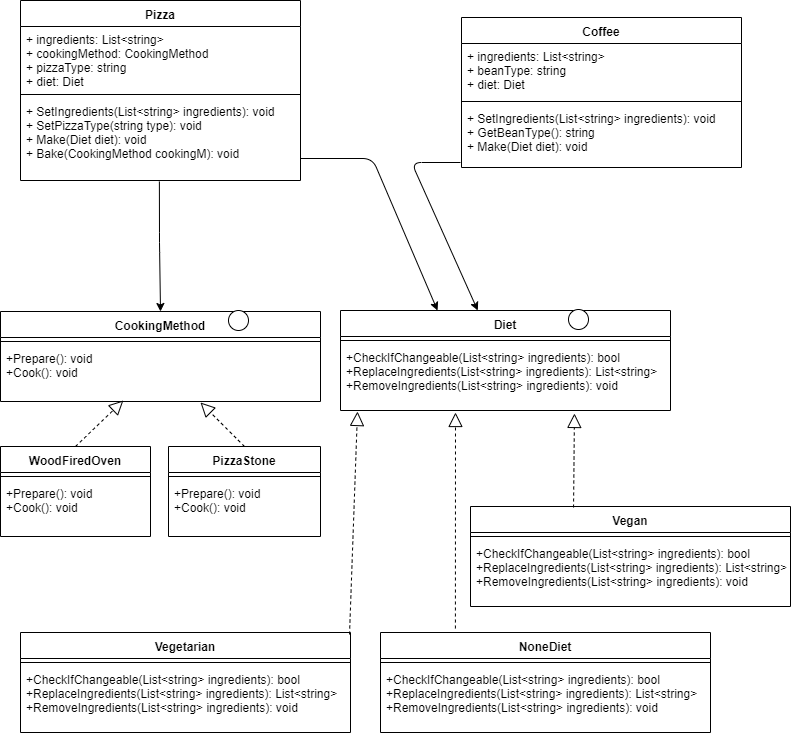

The diagram above was exported from draw.io. Its source (the exported page's mxGraphModel, read from the mxfile embedded in the PNG):
<mxGraphModel dx="1182" dy="715" grid="1" gridSize="10" guides="1" tooltips="1" connect="1" arrows="1" fold="1" page="1" pageScale="1" pageWidth="827" pageHeight="1169" math="0" shadow="0">
  <root>
    <mxCell id="0" />
    <mxCell id="1" parent="0" />
    <mxCell id="8HZJy-dPeBvLyLCJDi_N-17" value="" style="endArrow=classic;html=1;entryX=0.294;entryY=0;entryDx=0;entryDy=0;exitX=1;exitY=0.154;exitDx=0;exitDy=0;entryPerimeter=0;exitPerimeter=0;" parent="1" target="8HZJy-dPeBvLyLCJDi_N-5" edge="1">
      <mxGeometry width="50" height="50" relative="1" as="geometry">
        <mxPoint x="330" y="256.0039999999999" as="sourcePoint" />
        <mxPoint x="90" y="280" as="targetPoint" />
        <Array as="points">
          <mxPoint x="402" y="256" />
        </Array>
      </mxGeometry>
    </mxCell>
    <mxCell id="8HZJy-dPeBvLyLCJDi_N-21" value="Vegetarian" style="swimlane;fontStyle=1;align=center;verticalAlign=top;childLayout=stackLayout;horizontal=1;startSize=26;horizontalStack=0;resizeParent=1;resizeParentMax=0;resizeLast=0;collapsible=1;marginBottom=0;" parent="1" vertex="1">
      <mxGeometry x="50" y="730" width="330" height="100" as="geometry" />
    </mxCell>
    <mxCell id="8HZJy-dPeBvLyLCJDi_N-23" value="" style="line;strokeWidth=1;fillColor=none;align=left;verticalAlign=middle;spacingTop=-1;spacingLeft=3;spacingRight=3;rotatable=0;labelPosition=right;points=[];portConstraint=eastwest;" parent="8HZJy-dPeBvLyLCJDi_N-21" vertex="1">
      <mxGeometry y="26" width="330" height="8" as="geometry" />
    </mxCell>
    <mxCell id="8HZJy-dPeBvLyLCJDi_N-24" value="+CheckIfChangeable(List&lt;string&gt; ingredients): bool&#10;+ReplaceIngredients(List&lt;string&gt; ingredients): List&lt;string&gt;&#10;+RemoveIngredients(List&lt;string&gt; ingredients): void" style="text;strokeColor=none;fillColor=none;align=left;verticalAlign=top;spacingLeft=4;spacingRight=4;overflow=hidden;rotatable=0;points=[[0,0.5],[1,0.5]];portConstraint=eastwest;" parent="8HZJy-dPeBvLyLCJDi_N-21" vertex="1">
      <mxGeometry y="34" width="330" height="66" as="geometry" />
    </mxCell>
    <mxCell id="8HZJy-dPeBvLyLCJDi_N-26" value="" style="endArrow=block;dashed=1;endFill=0;endSize=12;html=1;exitX=0.997;exitY=0.02;exitDx=0;exitDy=0;exitPerimeter=0;" parent="1" source="8HZJy-dPeBvLyLCJDi_N-21" edge="1">
      <mxGeometry width="160" relative="1" as="geometry">
        <mxPoint x="308" y="577" as="sourcePoint" />
        <mxPoint x="387" y="509" as="targetPoint" />
      </mxGeometry>
    </mxCell>
    <mxCell id="8HZJy-dPeBvLyLCJDi_N-27" value="Vegan&#10;" style="swimlane;fontStyle=1;align=center;verticalAlign=top;childLayout=stackLayout;horizontal=1;startSize=26;horizontalStack=0;resizeParent=1;resizeParentMax=0;resizeLast=0;collapsible=1;marginBottom=0;" parent="1" vertex="1">
      <mxGeometry x="500" y="604" width="320" height="100" as="geometry" />
    </mxCell>
    <mxCell id="8HZJy-dPeBvLyLCJDi_N-28" value="" style="line;strokeWidth=1;fillColor=none;align=left;verticalAlign=middle;spacingTop=-1;spacingLeft=3;spacingRight=3;rotatable=0;labelPosition=right;points=[];portConstraint=eastwest;" parent="8HZJy-dPeBvLyLCJDi_N-27" vertex="1">
      <mxGeometry y="26" width="320" height="8" as="geometry" />
    </mxCell>
    <mxCell id="8HZJy-dPeBvLyLCJDi_N-29" value="+CheckIfChangeable(List&lt;string&gt; ingredients): bool&#10;+ReplaceIngredients(List&lt;string&gt; ingredients): List&lt;string&gt;&#10;+RemoveIngredients(List&lt;string&gt; ingredients): void" style="text;strokeColor=none;fillColor=none;align=left;verticalAlign=top;spacingLeft=4;spacingRight=4;overflow=hidden;rotatable=0;points=[[0,0.5],[1,0.5]];portConstraint=eastwest;" parent="8HZJy-dPeBvLyLCJDi_N-27" vertex="1">
      <mxGeometry y="34" width="320" height="66" as="geometry" />
    </mxCell>
    <mxCell id="8HZJy-dPeBvLyLCJDi_N-30" value="" style="endArrow=block;dashed=1;endFill=0;endSize=12;html=1;entryX=0.709;entryY=1.045;entryDx=0;entryDy=0;exitX=0.322;exitY=0.01;exitDx=0;exitDy=0;entryPerimeter=0;exitPerimeter=0;" parent="1" source="8HZJy-dPeBvLyLCJDi_N-27" target="8HZJy-dPeBvLyLCJDi_N-8" edge="1">
      <mxGeometry width="160" relative="1" as="geometry">
        <mxPoint x="188" y="597" as="sourcePoint" />
        <mxPoint x="318" y="484" as="targetPoint" />
      </mxGeometry>
    </mxCell>
    <mxCell id="8HZJy-dPeBvLyLCJDi_N-31" value="NoneDiet" style="swimlane;fontStyle=1;align=center;verticalAlign=top;childLayout=stackLayout;horizontal=1;startSize=26;horizontalStack=0;resizeParent=1;resizeParentMax=0;resizeLast=0;collapsible=1;marginBottom=0;" parent="1" vertex="1">
      <mxGeometry x="410" y="730" width="330" height="100" as="geometry" />
    </mxCell>
    <mxCell id="8HZJy-dPeBvLyLCJDi_N-32" value="" style="line;strokeWidth=1;fillColor=none;align=left;verticalAlign=middle;spacingTop=-1;spacingLeft=3;spacingRight=3;rotatable=0;labelPosition=right;points=[];portConstraint=eastwest;" parent="8HZJy-dPeBvLyLCJDi_N-31" vertex="1">
      <mxGeometry y="26" width="330" height="8" as="geometry" />
    </mxCell>
    <mxCell id="8HZJy-dPeBvLyLCJDi_N-33" value="+CheckIfChangeable(List&lt;string&gt; ingredients): bool&#10;+ReplaceIngredients(List&lt;string&gt; ingredients): List&lt;string&gt;&#10;+RemoveIngredients(List&lt;string&gt; ingredients): void" style="text;strokeColor=none;fillColor=none;align=left;verticalAlign=top;spacingLeft=4;spacingRight=4;overflow=hidden;rotatable=0;points=[[0,0.5],[1,0.5]];portConstraint=eastwest;" parent="8HZJy-dPeBvLyLCJDi_N-31" vertex="1">
      <mxGeometry y="34" width="330" height="66" as="geometry" />
    </mxCell>
    <mxCell id="8HZJy-dPeBvLyLCJDi_N-34" value="" style="endArrow=block;dashed=1;endFill=0;endSize=12;html=1;exitX=0.227;exitY=-0.04;exitDx=0;exitDy=0;exitPerimeter=0;" parent="1" source="8HZJy-dPeBvLyLCJDi_N-31" edge="1">
      <mxGeometry width="160" relative="1" as="geometry">
        <mxPoint x="357.0999999999999" y="616" as="sourcePoint" />
        <mxPoint x="485" y="510" as="targetPoint" />
      </mxGeometry>
    </mxCell>
    <mxCell id="8HZJy-dPeBvLyLCJDi_N-46" value="" style="endArrow=classic;html=1;entryX=0.416;entryY=0;entryDx=0;entryDy=0;entryPerimeter=0;" parent="1" target="8HZJy-dPeBvLyLCJDi_N-5" edge="1">
      <mxGeometry width="50" height="50" relative="1" as="geometry">
        <mxPoint x="490" y="260" as="sourcePoint" />
        <mxPoint x="412.0799999999999" y="417" as="targetPoint" />
        <Array as="points">
          <mxPoint x="441" y="260" />
        </Array>
      </mxGeometry>
    </mxCell>
    <mxCell id="8HZJy-dPeBvLyLCJDi_N-5" value="Diet" style="swimlane;fontStyle=1;align=center;verticalAlign=top;childLayout=stackLayout;horizontal=1;startSize=26;horizontalStack=0;resizeParent=1;resizeParentMax=0;resizeLast=0;collapsible=1;marginBottom=0;" parent="1" vertex="1">
      <mxGeometry x="370" y="408" width="330" height="100" as="geometry" />
    </mxCell>
    <mxCell id="8HZJy-dPeBvLyLCJDi_N-7" value="" style="line;strokeWidth=1;fillColor=none;align=left;verticalAlign=middle;spacingTop=-1;spacingLeft=3;spacingRight=3;rotatable=0;labelPosition=right;points=[];portConstraint=eastwest;" parent="8HZJy-dPeBvLyLCJDi_N-5" vertex="1">
      <mxGeometry y="26" width="330" height="8" as="geometry" />
    </mxCell>
    <mxCell id="8HZJy-dPeBvLyLCJDi_N-8" value="+CheckIfChangeable(List&lt;string&gt; ingredients): bool&#10;+ReplaceIngredients(List&lt;string&gt; ingredients): List&lt;string&gt;&#10;+RemoveIngredients(List&lt;string&gt; ingredients): void" style="text;strokeColor=none;fillColor=none;align=left;verticalAlign=top;spacingLeft=4;spacingRight=4;overflow=hidden;rotatable=0;points=[[0,0.5],[1,0.5]];portConstraint=eastwest;" parent="8HZJy-dPeBvLyLCJDi_N-5" vertex="1">
      <mxGeometry y="34" width="330" height="66" as="geometry" />
    </mxCell>
    <mxCell id="8HZJy-dPeBvLyLCJDi_N-20" value="" style="ellipse;whiteSpace=wrap;html=1;aspect=fixed;verticalAlign=top;" parent="1" vertex="1">
      <mxGeometry x="598" y="407" width="20" height="20" as="geometry" />
    </mxCell>
    <mxCell id="8HZJy-dPeBvLyLCJDi_N-58" value="CookingMethod" style="swimlane;fontStyle=1;align=center;verticalAlign=top;childLayout=stackLayout;horizontal=1;startSize=26;horizontalStack=0;resizeParent=1;resizeParentMax=0;resizeLast=0;collapsible=1;marginBottom=0;" parent="1" vertex="1">
      <mxGeometry x="30" y="409" width="320" height="90" as="geometry" />
    </mxCell>
    <mxCell id="8HZJy-dPeBvLyLCJDi_N-59" value="" style="line;strokeWidth=1;fillColor=none;align=left;verticalAlign=middle;spacingTop=-1;spacingLeft=3;spacingRight=3;rotatable=0;labelPosition=right;points=[];portConstraint=eastwest;" parent="8HZJy-dPeBvLyLCJDi_N-58" vertex="1">
      <mxGeometry y="26" width="320" height="8" as="geometry" />
    </mxCell>
    <mxCell id="8HZJy-dPeBvLyLCJDi_N-60" value="+Prepare(): void&#10;+Cook(): void" style="text;strokeColor=none;fillColor=none;align=left;verticalAlign=top;spacingLeft=4;spacingRight=4;overflow=hidden;rotatable=0;points=[[0,0.5],[1,0.5]];portConstraint=eastwest;" parent="8HZJy-dPeBvLyLCJDi_N-58" vertex="1">
      <mxGeometry y="34" width="320" height="56" as="geometry" />
    </mxCell>
    <mxCell id="8HZJy-dPeBvLyLCJDi_N-61" value="" style="ellipse;whiteSpace=wrap;html=1;aspect=fixed;" parent="1" vertex="1">
      <mxGeometry x="258" y="408" width="20" height="20" as="geometry" />
    </mxCell>
    <mxCell id="8HZJy-dPeBvLyLCJDi_N-62" value="WoodFiredOven" style="swimlane;fontStyle=1;align=center;verticalAlign=top;childLayout=stackLayout;horizontal=1;startSize=26;horizontalStack=0;resizeParent=1;resizeParentMax=0;resizeLast=0;collapsible=1;marginBottom=0;" parent="1" vertex="1">
      <mxGeometry x="30" y="544" width="150" height="90" as="geometry" />
    </mxCell>
    <mxCell id="8HZJy-dPeBvLyLCJDi_N-63" value="" style="line;strokeWidth=1;fillColor=none;align=left;verticalAlign=middle;spacingTop=-1;spacingLeft=3;spacingRight=3;rotatable=0;labelPosition=right;points=[];portConstraint=eastwest;" parent="8HZJy-dPeBvLyLCJDi_N-62" vertex="1">
      <mxGeometry y="26" width="150" height="8" as="geometry" />
    </mxCell>
    <mxCell id="8HZJy-dPeBvLyLCJDi_N-64" value="+Prepare(): void&#10;+Cook(): void" style="text;strokeColor=none;fillColor=none;align=left;verticalAlign=top;spacingLeft=4;spacingRight=4;overflow=hidden;rotatable=0;points=[[0,0.5],[1,0.5]];portConstraint=eastwest;" parent="8HZJy-dPeBvLyLCJDi_N-62" vertex="1">
      <mxGeometry y="34" width="150" height="56" as="geometry" />
    </mxCell>
    <mxCell id="8HZJy-dPeBvLyLCJDi_N-65" value="PizzaStone" style="swimlane;fontStyle=1;align=center;verticalAlign=top;childLayout=stackLayout;horizontal=1;startSize=26;horizontalStack=0;resizeParent=1;resizeParentMax=0;resizeLast=0;collapsible=1;marginBottom=0;" parent="1" vertex="1">
      <mxGeometry x="198" y="544" width="152" height="90" as="geometry" />
    </mxCell>
    <mxCell id="8HZJy-dPeBvLyLCJDi_N-66" value="" style="line;strokeWidth=1;fillColor=none;align=left;verticalAlign=middle;spacingTop=-1;spacingLeft=3;spacingRight=3;rotatable=0;labelPosition=right;points=[];portConstraint=eastwest;" parent="8HZJy-dPeBvLyLCJDi_N-65" vertex="1">
      <mxGeometry y="26" width="152" height="8" as="geometry" />
    </mxCell>
    <mxCell id="8HZJy-dPeBvLyLCJDi_N-67" value="+Prepare(): void&#10;+Cook(): void" style="text;strokeColor=none;fillColor=none;align=left;verticalAlign=top;spacingLeft=4;spacingRight=4;overflow=hidden;rotatable=0;points=[[0,0.5],[1,0.5]];portConstraint=eastwest;" parent="8HZJy-dPeBvLyLCJDi_N-65" vertex="1">
      <mxGeometry y="34" width="152" height="56" as="geometry" />
    </mxCell>
    <mxCell id="8HZJy-dPeBvLyLCJDi_N-68" value="" style="endArrow=block;dashed=1;endFill=0;endSize=12;html=1;exitX=0.5;exitY=0;exitDx=0;exitDy=0;entryX=0.384;entryY=0.982;entryDx=0;entryDy=0;entryPerimeter=0;" parent="1" source="8HZJy-dPeBvLyLCJDi_N-62" target="8HZJy-dPeBvLyLCJDi_N-60" edge="1">
      <mxGeometry width="160" relative="1" as="geometry">
        <mxPoint x="389.0999999999999" y="742" as="sourcePoint" />
        <mxPoint x="397" y="519" as="targetPoint" />
      </mxGeometry>
    </mxCell>
    <mxCell id="8HZJy-dPeBvLyLCJDi_N-69" value="" style="endArrow=block;dashed=1;endFill=0;endSize=12;html=1;exitX=0.5;exitY=0;exitDx=0;exitDy=0;" parent="1" source="8HZJy-dPeBvLyLCJDi_N-65" edge="1">
      <mxGeometry width="160" relative="1" as="geometry">
        <mxPoint x="115" y="554" as="sourcePoint" />
        <mxPoint x="230" y="500" as="targetPoint" />
      </mxGeometry>
    </mxCell>
    <mxCell id="dfPhAcY3pyd_LUsby7QG-5" value="Pizza" style="swimlane;fontStyle=1;align=center;verticalAlign=top;childLayout=stackLayout;horizontal=1;startSize=26;horizontalStack=0;resizeParent=1;resizeParentMax=0;resizeLast=0;collapsible=1;marginBottom=0;" parent="1" vertex="1">
      <mxGeometry x="50" y="98" width="280" height="180" as="geometry" />
    </mxCell>
    <mxCell id="dfPhAcY3pyd_LUsby7QG-6" value="+ ingredients: List&lt;string&gt;&#10;+ cookingMethod: CookingMethod&#10;+ pizzaType: string&#10;+ diet: Diet" style="text;strokeColor=none;fillColor=none;align=left;verticalAlign=top;spacingLeft=4;spacingRight=4;overflow=hidden;rotatable=0;points=[[0,0.5],[1,0.5]];portConstraint=eastwest;" parent="dfPhAcY3pyd_LUsby7QG-5" vertex="1">
      <mxGeometry y="26" width="280" height="64" as="geometry" />
    </mxCell>
    <mxCell id="dfPhAcY3pyd_LUsby7QG-7" value="" style="line;strokeWidth=1;fillColor=none;align=left;verticalAlign=middle;spacingTop=-1;spacingLeft=3;spacingRight=3;rotatable=0;labelPosition=right;points=[];portConstraint=eastwest;" parent="dfPhAcY3pyd_LUsby7QG-5" vertex="1">
      <mxGeometry y="90" width="280" height="8" as="geometry" />
    </mxCell>
    <mxCell id="dfPhAcY3pyd_LUsby7QG-8" value="+ SetIngredients(List&lt;string&gt; ingredients): void&#10;+ SetPizzaType(string type): void&#10;+ Make(Diet diet): void&#10;+ Bake(CookingMethod cookingM): void" style="text;strokeColor=none;fillColor=none;align=left;verticalAlign=top;spacingLeft=4;spacingRight=4;overflow=hidden;rotatable=0;points=[[0,0.5],[1,0.5]];portConstraint=eastwest;" parent="dfPhAcY3pyd_LUsby7QG-5" vertex="1">
      <mxGeometry y="98" width="280" height="82" as="geometry" />
    </mxCell>
    <mxCell id="dfPhAcY3pyd_LUsby7QG-9" value="Coffee" style="swimlane;fontStyle=1;align=center;verticalAlign=top;childLayout=stackLayout;horizontal=1;startSize=26;horizontalStack=0;resizeParent=1;resizeParentMax=0;resizeLast=0;collapsible=1;marginBottom=0;" parent="1" vertex="1">
      <mxGeometry x="491" y="115" width="280" height="150" as="geometry" />
    </mxCell>
    <mxCell id="dfPhAcY3pyd_LUsby7QG-10" value="+ ingredients: List&lt;string&gt;&#10;+ beanType: string&#10;+ diet: Diet" style="text;strokeColor=none;fillColor=none;align=left;verticalAlign=top;spacingLeft=4;spacingRight=4;overflow=hidden;rotatable=0;points=[[0,0.5],[1,0.5]];portConstraint=eastwest;" parent="dfPhAcY3pyd_LUsby7QG-9" vertex="1">
      <mxGeometry y="26" width="280" height="54" as="geometry" />
    </mxCell>
    <mxCell id="dfPhAcY3pyd_LUsby7QG-11" value="" style="line;strokeWidth=1;fillColor=none;align=left;verticalAlign=middle;spacingTop=-1;spacingLeft=3;spacingRight=3;rotatable=0;labelPosition=right;points=[];portConstraint=eastwest;" parent="dfPhAcY3pyd_LUsby7QG-9" vertex="1">
      <mxGeometry y="80" width="280" height="8" as="geometry" />
    </mxCell>
    <mxCell id="dfPhAcY3pyd_LUsby7QG-12" value="+ SetIngredients(List&lt;string&gt; ingredients): void&#10;+ GetBeanType(): string&#10;+ Make(Diet diet): void" style="text;strokeColor=none;fillColor=none;align=left;verticalAlign=top;spacingLeft=4;spacingRight=4;overflow=hidden;rotatable=0;points=[[0,0.5],[1,0.5]];portConstraint=eastwest;" parent="dfPhAcY3pyd_LUsby7QG-9" vertex="1">
      <mxGeometry y="88" width="280" height="62" as="geometry" />
    </mxCell>
    <mxCell id="dfPhAcY3pyd_LUsby7QG-13" value="" style="endArrow=classic;html=1;entryX=0.5;entryY=0;entryDx=0;entryDy=0;exitX=0.496;exitY=1.012;exitDx=0;exitDy=0;exitPerimeter=0;" parent="1" source="dfPhAcY3pyd_LUsby7QG-8" target="8HZJy-dPeBvLyLCJDi_N-58" edge="1">
      <mxGeometry width="50" height="50" relative="1" as="geometry">
        <mxPoint x="340" y="266.0039999999999" as="sourcePoint" />
        <mxPoint x="474.0799999999999" y="418" as="targetPoint" />
        <Array as="points">
          <mxPoint x="189" y="340" />
        </Array>
      </mxGeometry>
    </mxCell>
  </root>
</mxGraphModel>